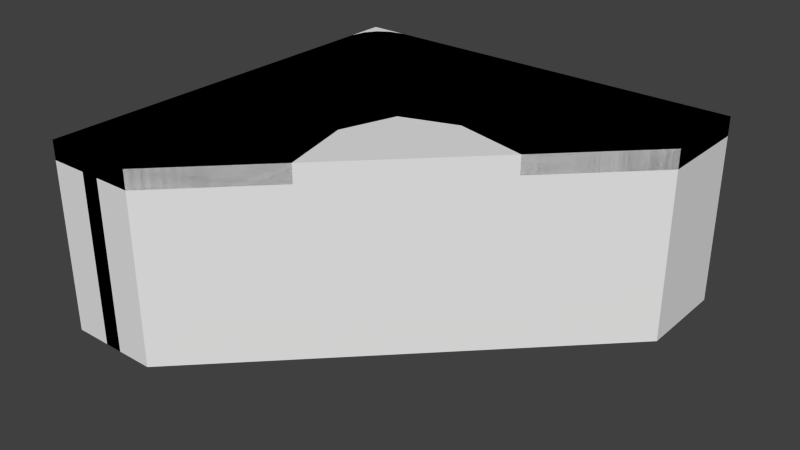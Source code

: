 # Source: desk_1.blend  (saved by Blender 2.66.1; exported with 4.5.12 LTS)
import bpy
from mathutils import Matrix  # noqa: F401  (used for matrix-valued properties, if any)

bpy.ops.wm.read_factory_settings(use_empty=True)
scene = bpy.context.scene
scene.name = 'Scene'

# ---- collections
col_collection_1 = bpy.data.collections.new('Collection 1'); scene.collection.children.link(col_collection_1)

# ---- materials (node trees are filled in below, after node groups)
mat_material = bpy.data.materials.new('Material')
mat_material.alpha_threshold = 0.0
mat_material.use_transparent_shadow = False
mat_material.roughness = 0.5
mat_material.line_color = (0.0, 0.0, 0.0, 1.0)

# ---- material node trees

# ---- world
world_world = bpy.data.worlds.new('World'); scene.world = world_world
world_world.color = (0.05088, 0.05088, 0.05088)
world_world.use_sun_shadow = False
world_world.sun_shadow_jitter_overblur = 0.0
world_world.cycles.sampling_method = 'MANUAL'
world_world.cycles.sample_map_resolution = 256

# ---- meshes
me_cube_001 = bpy.data.meshes.new('Cube.001')
me_cube_001.from_pydata([(-1.2, -1.0, 0.0), (-1.2, 1.2, 0.0), (-0.7, 1.2, 0.0), (-1.2, -1.0, 1.0), (-1.2, 1.2, 1.0), (-0.7, 1.2, 1.0), (1.0, 1.2, 0.0), (-0.7, -1.0, 0.0), (1.0, 1.2, 1.0), (-0.7, -1.0, 1.0), (-1.2, 0.7, 1.0), (-1.2, 0.7, 0.0), (-0.7, 0.7, 1.0), (-0.7, 0.7, 0.0), (1.0, 0.7, 1.0), (1.0, 0.7, 0.0)], [], [(10, 4, 1, 11), (4, 5, 2, 1), (13, 2, 6, 15), (11, 1, 2, 13), (12, 5, 4, 10), (14, 9, 7, 15), (2, 5, 8, 6), (3, 10, 11, 0), (8, 14, 15, 6), (5, 12, 14, 8), (7, 13, 15), (0, 11, 13, 7), (9, 12, 10, 3), (9, 3, 0, 7), (12, 9, 14)])
me_cube_001.use_remesh_preserve_volume = False
me_cube_001.use_remesh_preserve_attributes = False
me_cube_001.use_mirror_vertex_groups = False
me_cube_001.update()
me_cube = bpy.data.meshes.new('Cube')
me_cube.from_pydata([(-0.9, -1.0, 0.0), (-1.0, -1.0, 0.0), (-1.0, 0.8, 0.0), (-0.9, 0.8, 0.0), (-0.9, -1.0, 0.9), (-1.0, -1.0, 0.9), (-1.0, 0.8, 0.9), (-0.9, 0.8, 0.9), (-0.89, 0.84, 0.9), (-0.98, 0.88, 0.9), (-0.89, 0.84, 0.0), (-0.98, 0.88, 0.0), (-0.87, 0.87, 0.9), (-0.94, 0.94, 0.9), (-0.87, 0.87, 0.0), (-0.94, 0.94, 0.0), (-0.84, 0.89, 0.9), (-0.88, 0.98, 0.9), (-0.84, 0.89, 0.0), (-0.88, 0.98, 0.0), (1.0, 0.9, 0.9), (1.0, 1.0, 0.9), (1.0, 0.9, 0.0), (1.0, 1.0, 0.0), (-0.8, 0.9, 0.0), (-0.8, 1.0, 0.0), (-0.8, 1.0, 0.9), (-0.8, 0.9, 0.9), (-0.7, -1.0, 0.9), (-1.2, -1.0, 0.9), (-1.2, 1.0, 0.9), (-0.7, -1.0, 1.0), (-1.2, -1.0, 1.0), (-1.2, 1.0, 1.0), (-1.18, 1.08, 1.0), (-1.18, 1.08, 0.9), (-1.14, 1.14, 1.0), (-1.14, 1.14, 0.9), (-1.08, 1.18, 1.0), (-1.08, 1.18, 0.9), (1.0, 0.7, 1.0), (1.0, 1.2, 1.0), (1.0, 0.7, 0.9), (1.0, 1.2, 0.9), (-1.0, 1.2, 0.9), (-1.0, 1.2, 1.0), (-0.2, -0.5, 0.9), (-0.3, -0.1, 0.9), (-0.2, 0.2, 0.9), (0.1, 0.3, 0.9), (0.5, 0.2, 0.9), (-0.2, -0.5, 1.0), (-0.3, -0.1, 1.0), (-0.2, 0.2, 1.0), (0.1, 0.3, 1.0), (0.5, 0.2, 1.0)], [], [(0, 1, 2, 3), (4, 7, 6, 5), (0, 4, 5, 1), (1, 5, 6, 2), (4, 0, 3, 7), (2, 11, 10, 3), (3, 10, 8, 7), (6, 9, 11, 2), (7, 8, 9, 6), (11, 15, 14, 10), (8, 12, 13, 9), (10, 14, 12, 8), (9, 13, 15, 11), (15, 19, 18, 14), (14, 18, 16, 12), (13, 17, 19, 15), (12, 16, 17, 13), (25, 23, 22, 24), (27, 20, 21, 26), (24, 22, 20, 27), (26, 21, 23, 25), (19, 25, 24, 18), (16, 27, 26, 17), (18, 24, 27, 16), (17, 26, 25, 19), (28, 31, 32, 29), (29, 32, 33, 30), (33, 34, 35, 30), (34, 36, 37, 35), (36, 38, 39, 37), (45, 41, 43, 44), (28, 29, 30, 35, 37, 39, 44, 43, 42, 50, 49, 48, 47, 46), (40, 41, 45, 38, 36, 34, 33, 32, 31, 51, 52, 53, 54, 55), (38, 45, 44, 39), (46, 51, 31, 28), (41, 40, 42, 43), (42, 40, 55, 50), (50, 55, 54, 49), (49, 54, 53, 48), (48, 53, 52, 47), (47, 52, 51, 46)])
me_cube.materials.append(mat_material)
me_cube.use_remesh_preserve_volume = False
me_cube.use_remesh_preserve_attributes = False
me_cube.use_mirror_vertex_groups = False
me_cube.update()

# ---- objects
ob_collider = bpy.data.objects.new('collider', me_cube_001)
ob_desk = bpy.data.objects.new('desk', me_cube)

# ---- transforms, parenting, visibility, modifiers, constraints
ob_collider.location = (0.0, 0.0, 0.0)
ob_collider.lineart.crease_threshold = 0.0
ob_desk.location = (0.0, 0.0, 0.0)
ob_desk.lock_rotations_4d = False
ob_desk.empty_display_type = 'ARROWS'
ob_desk.lineart.crease_threshold = 0.0

# ---- collection membership
col_collection_1.objects.link(ob_collider)
col_collection_1.objects.link(ob_desk)

# ---- scene / render settings (as saved in the file)
scene.frame_start = 1; scene.frame_end = 250; scene.frame_set(1)
scene.render.engine = 'BLENDER_EEVEE_NEXT'
scene.render.image_settings.color_mode = 'RGB'
scene.render.image_settings.compression = 90
scene.render.resolution_percentage = 50
scene.render.dither_intensity = 0.0
scene.render.bake_margin = 2
scene.cycles.use_denoising = False
scene.cycles.samples = 10
scene.cycles.sampling_pattern = 'TABULATED_SOBOL'
scene.cycles.light_sampling_threshold = 0.0
scene.cycles.use_adaptive_sampling = False
scene.cycles.use_light_tree = False
scene.cycles.blur_glossy = 0.0
scene.cycles.volume_bounces = 1
scene.cycles.pixel_filter_type = 'GAUSSIAN'
scene.cycles.sample_clamp_indirect = 0.0
scene.view_settings.view_transform = 'Standard'
bpy.context.view_layer.update()

# ---- added for rendering (the .blend has no active camera and no usable light): camera, sun
cam_auto = bpy.data.cameras.new('AutoCamera')
cam_auto.lens = 50.0
cam_auto.sensor_width = 36.0
cam_auto.clip_end = 1000.0
ob_auto_camera = bpy.data.objects.new('AutoCamera', cam_auto)
scene.collection.objects.link(ob_auto_camera)
ob_auto_camera.location = (2.92366, -3.52839, 2.91893)
ob_auto_camera.rotation_euler = (1.09748, -7.21219e-08, 0.694738)
scene.camera = ob_auto_camera
light_auto_sun = bpy.data.lights.new('AutoSun', 'SUN')
light_auto_sun.energy = 3.0
light_auto_sun.angle = 0.0523599
ob_auto_sun = bpy.data.objects.new('AutoSun', light_auto_sun)
scene.collection.objects.link(ob_auto_sun)
ob_auto_sun.rotation_euler = (0.872665, 0.174533, 0.523599)
bpy.context.view_layer.update()
